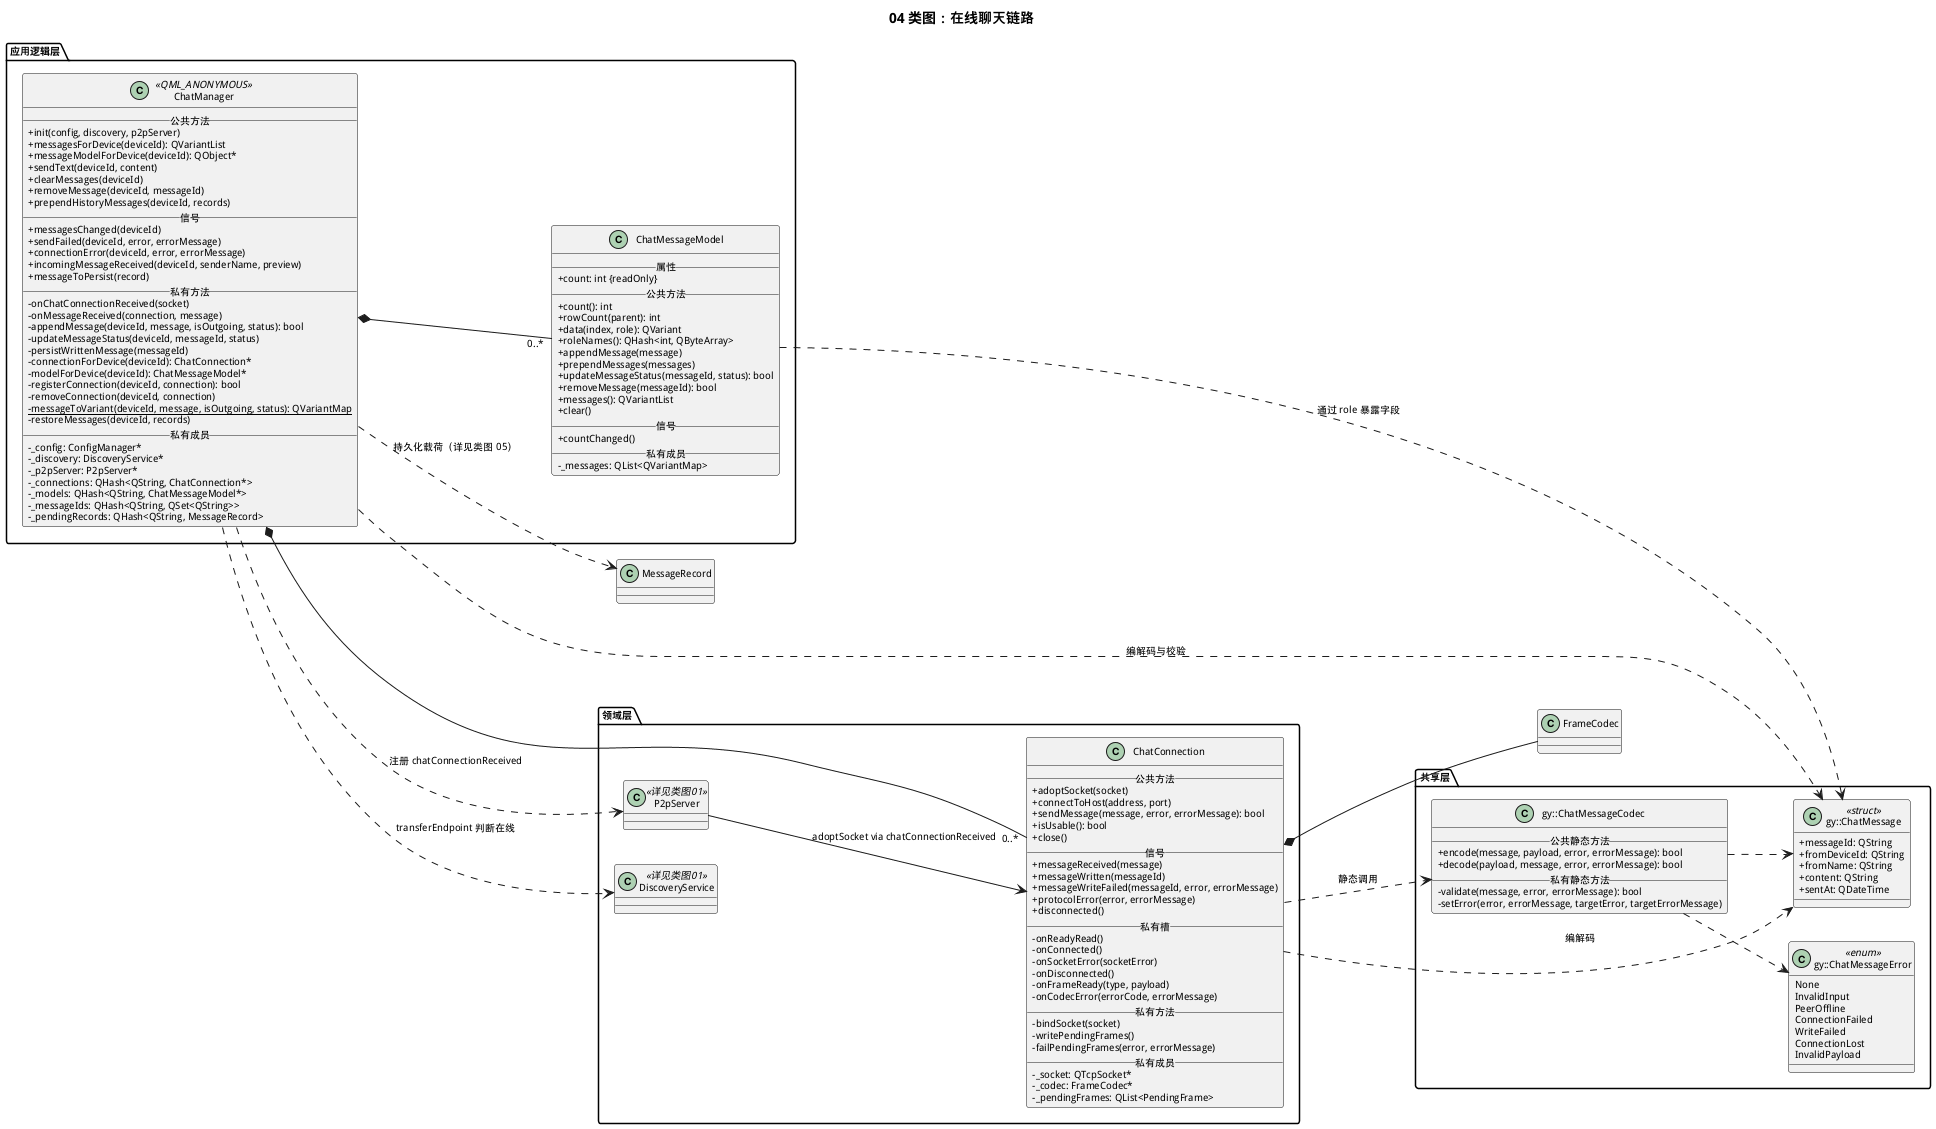

The diagram above was rendered by PlantUML. Its source (embedded in the PNG):
@startuml
title 04 类图：在线聊天链路
left to right direction
skinparam classAttributeIconSize 0
skinparam classIconSize 0
skinparam classFontSize 11
skinparam classAttributeFontSize 10
skinparam defaultFontSize 10

package "共享层" {
  class "gy::ChatMessage" as ChatMessage <<struct>> {
    +messageId: QString
    +fromDeviceId: QString
    +fromName: QString
    +content: QString
    +sentAt: QDateTime
  }

  class "gy::ChatMessageError" as ChatMessageError <<enum>> {
    None
    InvalidInput
    PeerOffline
    ConnectionFailed
    WriteFailed
    ConnectionLost
    InvalidPayload
  }

  class "gy::ChatMessageCodec" as ChatMessageCodec {
    __公共静态方法__
    +encode(message, payload, error, errorMessage): bool
    +decode(payload, message, error, errorMessage): bool
    __私有静态方法__
    -validate(message, error, errorMessage): bool
    -setError(error, errorMessage, targetError, targetErrorMessage)
  }
}

package "应用逻辑层" {
  class ChatManager <<QML_ANONYMOUS>> {
    __公共方法__
    +init(config, discovery, p2pServer)
    +messagesForDevice(deviceId): QVariantList
    +messageModelForDevice(deviceId): QObject*
    +sendText(deviceId, content)
    +clearMessages(deviceId)
    +removeMessage(deviceId, messageId)
    +prependHistoryMessages(deviceId, records)
    __信号__
    +messagesChanged(deviceId)
    +sendFailed(deviceId, error, errorMessage)
    +connectionError(deviceId, error, errorMessage)
    +incomingMessageReceived(deviceId, senderName, preview)
    +messageToPersist(record)
    __私有方法__
    -onChatConnectionReceived(socket)
    -onMessageReceived(connection, message)
    -appendMessage(deviceId, message, isOutgoing, status): bool
    -updateMessageStatus(deviceId, messageId, status)
    -persistWrittenMessage(messageId)
    -connectionForDevice(deviceId): ChatConnection*
    -modelForDevice(deviceId): ChatMessageModel*
    -registerConnection(deviceId, connection): bool
    -removeConnection(deviceId, connection)
    -messageToVariant(deviceId, message, isOutgoing, status): QVariantMap {static}
    -restoreMessages(deviceId, records)
    __私有成员__
    -_config: ConfigManager*
    -_discovery: DiscoveryService*
    -_p2pServer: P2pServer*
    -_connections: QHash<QString, ChatConnection*>
    -_models: QHash<QString, ChatMessageModel*>
    -_messageIds: QHash<QString, QSet<QString>>
    -_pendingRecords: QHash<QString, MessageRecord>
  }

  class ChatMessageModel {
    __属性__
    +count: int {readOnly}
    __公共方法__
    +count(): int
    +rowCount(parent): int
    +data(index, role): QVariant
    +roleNames(): QHash<int, QByteArray>
    +appendMessage(message)
    +prependMessages(messages)
    +updateMessageStatus(messageId, status): bool
    +removeMessage(messageId): bool
    +messages(): QVariantList
    +clear()
    __信号__
    +countChanged()
    __私有成员__
    -_messages: QList<QVariantMap>
  }
}

package "领域层" {
  class ChatConnection {
    __公共方法__
    +adoptSocket(socket)
    +connectToHost(address, port)
    +sendMessage(message, error, errorMessage): bool
    +isUsable(): bool
    +close()
    __信号__
    +messageReceived(message)
    +messageWritten(messageId)
    +messageWriteFailed(messageId, error, errorMessage)
    +protocolError(error, errorMessage)
    +disconnected()
    __私有槽__
    -onReadyRead()
    -onConnected()
    -onSocketError(socketError)
    -onDisconnected()
    -onFrameReady(type, payload)
    -onCodecError(errorCode, errorMessage)
    __私有方法__
    -bindSocket(socket)
    -writePendingFrames()
    -failPendingFrames(error, errorMessage)
    __私有成员__
    -_socket: QTcpSocket*
    -_codec: FrameCodec*
    -_pendingFrames: QList<PendingFrame>
  }

  class P2pServer <<详见类图01>>
  class DiscoveryService <<详见类图01>>
}

ChatManager *-- "0..*" ChatConnection
ChatManager *-- "0..*" ChatMessageModel
ChatManager ..> ChatMessage : 编解码与校验
ChatManager ..> MessageRecord : 持久化载荷（详见类图 05）
ChatConnection *-- FrameCodec
ChatConnection ..> ChatMessage : 编解码
ChatConnection ..> ChatMessageCodec : 静态调用
ChatMessageCodec ..> ChatMessage
ChatMessageCodec ..> ChatMessageError
P2pServer --> ChatConnection : adoptSocket via chatConnectionReceived
ChatManager ..> DiscoveryService : transferEndpoint 判断在线
ChatManager ..> P2pServer : 注册 chatConnectionReceived
ChatMessageModel ..> ChatMessage : 通过 role 暴露字段
@enduml